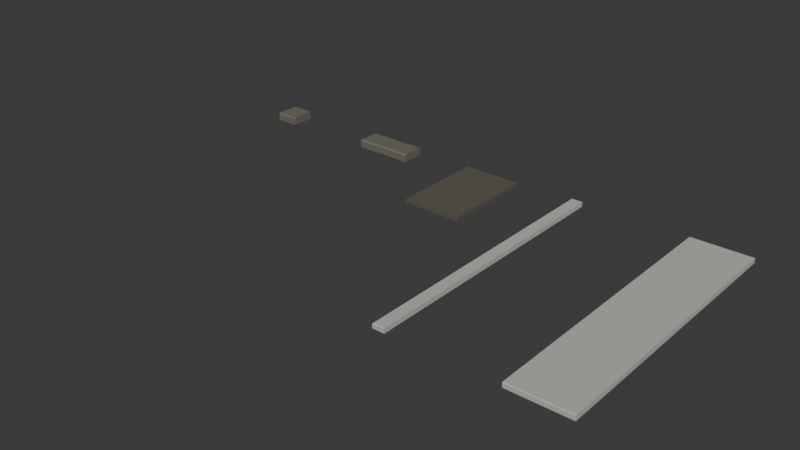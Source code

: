# Source: curb-kit.blend  (saved by Blender 5.2.44; exported with 4.5.12 LTS)
import bpy
from mathutils import Matrix  # noqa: F401  (used for matrix-valued properties, if any)

bpy.ops.wm.read_factory_settings(use_empty=True)
scene = bpy.context.scene
scene.name = 'Scene'

# ---- collections
col_collection = bpy.data.collections.new('Collection'); scene.collection.children.link(col_collection)

# ---- materials (node trees are filled in below, after node groups)
mat_curbconcrete = bpy.data.materials.new('CurbConcrete')
mat_curbconcrete.diffuse_color = (0.153, 0.144, 0.117, 1.0)
mat_gutterconcrete = bpy.data.materials.new('GutterConcrete')
mat_gutterconcrete.diffuse_color = (0.107, 0.098, 0.076, 1.0)
mat_sidewalkconcrete = bpy.data.materials.new('SidewalkConcrete')
mat_sidewalkconcrete.diffuse_color = (0.5, 0.49, 0.45, 1.0)

# ---- material node trees
mat_curbconcrete.use_nodes = True; mat_curbconcrete.node_tree.nodes.clear()
_N = mat_curbconcrete.node_tree.nodes; _L = mat_curbconcrete.node_tree.links
n0 = _N.new('ShaderNodeBsdfPrincipled'); n0.name = 'Principled BSDF'; n0.location = (-200, 100)
n0.inputs[0].default_value = (0.153, 0.144, 0.117, 1.0)
n0.inputs[2].default_value = 0.85
n0.inputs[10].default_value = 0.005
n1 = _N.new('ShaderNodeOutputMaterial'); n1.name = 'Material Output'; n1.location = (200, 100)
_L.new(n0.outputs[0], n1.inputs[0])
n1.is_active_output = True
mat_gutterconcrete.use_nodes = True; mat_gutterconcrete.node_tree.nodes.clear()
_N = mat_gutterconcrete.node_tree.nodes; _L = mat_gutterconcrete.node_tree.links
n0 = _N.new('ShaderNodeBsdfPrincipled'); n0.name = 'Principled BSDF'; n0.location = (-200, 100)
n0.inputs[0].default_value = (0.107, 0.098, 0.076, 1.0)
n0.inputs[2].default_value = 0.9
n0.inputs[10].default_value = 0.005
n1 = _N.new('ShaderNodeOutputMaterial'); n1.name = 'Material Output'; n1.location = (200, 100)
_L.new(n0.outputs[0], n1.inputs[0])
n1.is_active_output = True
mat_sidewalkconcrete.use_nodes = True; mat_sidewalkconcrete.node_tree.nodes.clear()
_N = mat_sidewalkconcrete.node_tree.nodes; _L = mat_sidewalkconcrete.node_tree.links
n0 = _N.new('ShaderNodeBsdfPrincipled'); n0.name = 'Principled BSDF'; n0.location = (-200, 100)
n0.inputs[0].default_value = (0.5, 0.49, 0.45, 1.0)
n0.inputs[2].default_value = 0.9
n0.inputs[10].default_value = 0.005
n1 = _N.new('ShaderNodeOutputMaterial'); n1.name = 'Material Output'; n1.location = (200, 100)
_L.new(n0.outputs[0], n1.inputs[0])
n1.is_active_output = True

# ---- world
world_world = bpy.data.worlds.new('World'); scene.world = world_world
world_world.use_nodes = True; world_world.node_tree.nodes.clear()
_N = world_world.node_tree.nodes; _L = world_world.node_tree.links
n0 = _N.new('ShaderNodeOutputWorld'); n0.name = 'World Output'; n0.location = (200, 100)
n1 = _N.new('ShaderNodeBackground'); n1.name = 'Background'; n1.location = (-200, 100)
n1.inputs[0].default_value = (0.05088, 0.05088, 0.05088, 1.0)
_L.new(n1.outputs[0], n0.inputs[0])
n0.is_active_output = True
world_world.color = (0.05088, 0.05088, 0.05088)
world_world.sun_shadow_jitter_overblur = 0.0

# ---- meshes
me_curbspan = bpy.data.meshes.new('CurbSpan')
me_curbspan.from_pydata([(0.0, 0.0, -0.1), (0.0, -0.4, -0.1), (0.0, -0.4, 0.015), (0.0, -0.375, 0.04), (0.0, -0.025, 0.04), (0.0, 0.0, 0.015), (1.0, 0.0, -0.1), (1.0, -0.4, -0.1), (1.0, -0.4, 0.015), (1.0, -0.375, 0.04), (1.0, -0.025, 0.04), (1.0, 0.0, 0.015)], [], [(5, 0, 1, 2, 3, 4), (6, 11, 10, 9, 8, 7), (0, 6, 7, 1), (1, 7, 8, 2), (2, 8, 9, 3), (3, 9, 10, 4), (4, 10, 11, 5), (5, 11, 6, 0)])
_uv = me_curbspan.uv_layers.new(name='ConcreteFeet')
_uv.uv.foreach_set('vector', [0.0, 0.015, 0.0, -0.1, -0.4, -0.1, -0.4, 0.015, -0.375, 0.04, -0.025, 0.04, 0.0, -0.1, 0.0, 0.015, -0.025, 0.04, -0.375, 0.04, -0.4, 0.015, -0.4, -0.1, 0.0, 0.0, 1.0, 0.0, 1.0, -0.4, 0.0, -0.4, 0.0, -0.1, 1.0, -0.1, 1.0, 0.015, 0.0, 0.015, 0.0, -0.4, 1.0, -0.4, 1.0, -0.375, 0.0, -0.375, 0.0, -0.375, 1.0, -0.375, 1.0, -0.025, 0.0, -0.025, 0.0, -0.025, 1.0, -0.025, 1.0, 0.0, 0.0, 0.0, 0.0, 0.015, 1.0, 0.015, 1.0, -0.1, 0.0, -0.1])
me_curbspan.materials.append(mat_curbconcrete)
me_curbspan.update()
me_gutterspan = bpy.data.meshes.new('GutterSpan')
me_gutterspan.from_pydata([(0.0, 0.0, -0.1), (0.0, -1.6, -0.1), (0.0, -1.6, -0.03), (0.0, -0.22, -0.032), (0.0, 0.0, -0.03), (1.0, 0.0, -0.1), (1.0, -1.6, -0.1), (1.0, -1.6, -0.03), (1.0, -0.22, -0.032), (1.0, 0.0, -0.03)], [], [(4, 0, 1, 2, 3), (5, 9, 8, 7, 6), (0, 5, 6, 1), (1, 6, 7, 2), (2, 7, 8, 3), (3, 8, 9, 4), (4, 9, 5, 0)])
_uv = me_gutterspan.uv_layers.new(name='ConcreteFeet')
_uv.uv.foreach_set('vector', [0.0, -0.03, 0.0, -0.1, -1.6, -0.1, -1.6, -0.03, -0.22, -0.032, 0.0, -0.1, 0.0, -0.03, -0.22, -0.032, -1.6, -0.03, -1.6, -0.1, 0.0, 0.0, 1.0, 0.0, 1.0, -1.6, 0.0, -1.6, 0.0, -0.1, 1.0, -0.1, 1.0, -0.03, 0.0, -0.03, 0.0, -1.6, 1.0, -1.6, 1.0, -0.22, 0.0, -0.22, 0.0, -0.22, 1.0, -0.22, 1.0, 0.0, 0.0, 0.0, 0.0, -0.03, 1.0, -0.03, 1.0, -0.1, 0.0, -0.1])
me_gutterspan.materials.append(mat_gutterconcrete)
me_gutterspan.update()
me_sidewalkspan = bpy.data.meshes.new('SidewalkSpan')
me_sidewalkspan.from_pydata([(0.0, 0.0, -0.08), (0.0, -4.7, -0.08), (0.0, -4.7, -0.012), (0.0, -4.688, 0.0), (0.0, 0.0, 0.0), (1.0, 0.0, -0.08), (1.0, -4.7, -0.08), (1.0, -4.7, -0.012), (1.0, -4.688, 0.0), (1.0, 0.0, 0.0)], [], [(4, 0, 1, 2, 3), (5, 9, 8, 7, 6), (0, 5, 6, 1), (1, 6, 7, 2), (2, 7, 8, 3), (3, 8, 9, 4), (4, 9, 5, 0)])
_uv = me_sidewalkspan.uv_layers.new(name='ConcreteFeet')
_uv.uv.foreach_set('vector', [0.0, 0.0, 0.0, -0.08, -4.7, -0.08, -4.7, -0.012, -4.688, 0.0, 0.0, -0.08, 0.0, 0.0, -4.688, 0.0, -4.7, -0.012, -4.7, -0.08, 0.0, 0.0, 1.0, 0.0, 1.0, -4.7, 0.0, -4.7, 0.0, -0.08, 1.0, -0.08, 1.0, -0.012, 0.0, -0.012, 0.0, -0.012, 1.0, -0.012, 1.0, 0.0, 0.0, 0.0, 0.0, -4.688, 1.0, -4.688, 1.0, 0.0, 0.0, 0.0, 0.0, 0.0, 1.0, 0.0, 1.0, -0.08, 0.0, -0.08])
me_sidewalkspan.materials.append(mat_sidewalkconcrete)
me_sidewalkspan.update()
me_curbjunction = bpy.data.meshes.new('CurbJunction')
me_curbjunction.from_pydata([(0.0, 0.0, 0.015), (0.025, 0.0, 0.04), (0.375, 0.0, 0.04), (0.4, 0.0, 0.015), (0.0, -0.025, 0.04), (0.025, -0.025, 0.04), (0.375, -0.025, 0.04), (0.4, -0.025, 0.04), (0.0, -0.375, 0.04), (0.025, -0.375, 0.04), (0.375, -0.375, 0.04), (0.4, -0.375, 0.04), (0.0, -0.4, 0.015), (0.025, -0.4, 0.015), (0.375, -0.4, 0.015), (0.4, -0.4, 0.015), (0.0, 0.0, -0.1), (0.025, 0.0, -0.1), (0.375, 0.0, -0.1), (0.4, 0.0, -0.1), (0.4, -0.025, -0.1), (0.4, -0.375, -0.1), (0.4, -0.4, -0.1), (0.375, -0.4, -0.1), (0.025, -0.4, -0.1), (0.0, -0.4, -0.1), (0.0, -0.375, -0.1), (0.0, -0.025, -0.1)], [], [(0, 4, 5, 1), (1, 5, 6, 2), (2, 6, 7, 3), (4, 8, 9, 5), (5, 9, 10, 6), (6, 10, 11, 7), (8, 12, 13, 9), (9, 13, 14, 10), (10, 14, 15, 11), (0, 1, 17, 16), (1, 2, 18, 17), (2, 3, 19, 18), (3, 7, 20, 19), (7, 11, 21, 20), (11, 15, 22, 21), (15, 14, 23, 22), (14, 13, 24, 23), (13, 12, 25, 24), (12, 8, 26, 25), (8, 4, 27, 26), (4, 0, 16, 27), (16, 17, 18, 19, 20, 21, 22, 23, 24, 25, 26, 27)])
_uv = me_curbjunction.uv_layers.new(name='ConcreteFeet')
_uv.uv.foreach_set('vector', [0.0, 0.0, 0.0, -0.025, 0.025, -0.025, 0.025, 0.0, 0.025, 0.0, 0.025, -0.025, 0.375, -0.025, 0.375, 0.0, 0.375, 0.0, 0.375, -0.025, 0.4, -0.025, 0.4, 0.0, 0.0, -0.025, 0.0, -0.375, 0.025, -0.375, 0.025, -0.025, 0.025, -0.025, 0.025, -0.375, 0.375, -0.375, 0.375, -0.025, 0.375, -0.025, 0.375, -0.375, 0.4, -0.375, 0.4, -0.025, 0.0, -0.375, 0.0, -0.4, 0.025, -0.4, 0.025, -0.375, 0.025, -0.375, 0.025, -0.4, 0.375, -0.4, 0.375, -0.375, 0.375, -0.375, 0.375, -0.4, 0.4, -0.4, 0.4, -0.375, 0.0, 0.015, 0.025, 0.04, 0.025, -0.1, 0.0, -0.1, 0.025, 0.04, 0.375, 0.04, 0.375, -0.1, 0.025, -0.1, 0.375, 0.04, 0.4, 0.015, 0.4, -0.1, 0.375, -0.1, 0.0, 0.015, -0.025, 0.04, -0.025, -0.1, 0.0, -0.1, -0.025, 0.04, -0.375, 0.04, -0.375, -0.1, -0.025, -0.1, -0.375, 0.04, -0.4, 0.015, -0.4, -0.1, -0.375, -0.1, 0.4, 0.015, 0.375, 0.015, 0.375, -0.1, 0.4, -0.1, 0.375, 0.015, 0.025, 0.015, 0.025, -0.1, 0.375, -0.1, 0.025, 0.015, 0.0, 0.015, 0.0, -0.1, 0.025, -0.1, -0.4, 0.015, -0.375, 0.04, -0.375, -0.1, -0.4, -0.1, -0.375, 0.04, -0.025, 0.04, -0.025, -0.1, -0.375, -0.1, -0.025, 0.04, 0.0, 0.015, 0.0, -0.1, -0.025, -0.1, 0.0, 0.0, 0.025, 0.0, 0.375, 0.0, 0.4, 0.0, 0.4, -0.025, 0.4, -0.375, 0.4, -0.4, 0.375, -0.4, 0.025, -0.4, 0.0, -0.4, 0.0, -0.375, 0.0, -0.025])
me_curbjunction.materials.append(mat_curbconcrete)
me_curbjunction.update()
me_sidewalkreturn = bpy.data.meshes.new('SidewalkReturn')
me_sidewalkreturn.from_pydata([(0.0, 0.0, -0.012), (0.012, 0.0, 0.0), (0.2, 0.0, 0.0), (0.0, -4.688, -0.012), (0.012, -4.688, 0.0), (0.2, -4.688, 0.0), (0.0, -4.7, -0.012), (0.012, -4.7, -0.012), (0.2, -4.7, -0.012), (0.0, 0.0, -0.08), (0.012, 0.0, -0.08), (0.2, 0.0, -0.08), (0.2, -4.688, -0.08), (0.2, -4.7, -0.08), (0.012, -4.7, -0.08), (0.0, -4.7, -0.08), (0.0, -4.688, -0.08)], [], [(0, 3, 4, 1), (1, 4, 5, 2), (3, 6, 7, 4), (4, 7, 8, 5), (0, 1, 10, 9), (1, 2, 11, 10), (2, 5, 12, 11), (5, 8, 13, 12), (8, 7, 14, 13), (7, 6, 15, 14), (6, 3, 16, 15), (3, 0, 9, 16), (9, 10, 11, 12, 13, 14, 15, 16)])
_uv = me_sidewalkreturn.uv_layers.new(name='ConcreteFeet')
_uv.uv.foreach_set('vector', [0.0, -0.012, -4.688, -0.012, -4.688, 0.0, 0.0, 0.0, 0.012, 0.0, 0.012, -4.688, 0.2, -4.688, 0.2, 0.0, 0.0, -4.688, 0.0, -4.7, 0.012, -4.7, 0.012, -4.688, 0.012, 0.0, 0.012, -0.012, 0.2, -0.012, 0.2, 0.0, 0.0, -0.012, 0.012, 0.0, 0.012, -0.08, 0.0, -0.08, 0.012, 0.0, 0.2, 0.0, 0.2, -0.08, 0.012, -0.08, 0.0, 0.0, -4.688, 0.0, -4.688, -0.08, 0.0, -0.08, -4.688, 0.0, -4.7, -0.012, -4.7, -0.08, -4.688, -0.08, 0.2, -0.012, 0.012, -0.012, 0.012, -0.08, 0.2, -0.08, 0.012, -0.012, 0.0, -0.012, 0.0, -0.08, 0.012, -0.08, -4.7, -0.012, -4.688, -0.012, -4.688, -0.08, -4.7, -0.08, -4.688, -0.012, 0.0, -0.012, 0.0, -0.08, -4.688, -0.08, 0.0, 0.0, 0.012, 0.0, 0.2, 0.0, 0.2, -4.688, 0.2, -4.7, 0.012, -4.7, 0.0, -4.7, 0.0, -4.688])
me_sidewalkreturn.materials.append(mat_sidewalkconcrete)
me_sidewalkreturn.update()

# ---- objects
ob_curbspan = bpy.data.objects.new('CurbSpan', me_curbspan)
ob_gutterspan = bpy.data.objects.new('GutterSpan', me_gutterspan)
ob_sidewalkspan = bpy.data.objects.new('SidewalkSpan', me_sidewalkspan)
ob_curbjunction = bpy.data.objects.new('CurbJunction', me_curbjunction)
ob_sidewalkreturn = bpy.data.objects.new('SidewalkReturn', me_sidewalkreturn)

# ---- transforms, parenting, visibility, modifiers, constraints
ob_curbspan.location = (2.0, 0.0, 0.0)
ob_gutterspan.location = (4.0, 0.0, 0.0)
ob_sidewalkspan.location = (8.0, 0.0, 0.0)
ob_curbjunction.location = (0.0, 0.0, 0.0)
ob_sidewalkreturn.location = (6.0, 0.0, 0.0)

# ---- collection membership
col_collection.objects.link(ob_curbspan)
col_collection.objects.link(ob_gutterspan)
col_collection.objects.link(ob_sidewalkspan)
col_collection.objects.link(ob_curbjunction)
col_collection.objects.link(ob_sidewalkreturn)

# ---- scene / render settings (as saved in the file)
scene.frame_start = 1; scene.frame_end = 250; scene.frame_set(1)
scene.render.engine = 'BLENDER_EEVEE_NEXT'
scene.render.bake_bias = 0.0
scene.render.bake_samples = 0
scene.render.compositor_device = 'GPU'
scene.eevee.use_volume_custom_range = False
scene.eevee.fast_gi_thickness_near = 0.1
scene.eevee.fast_gi_thickness_far = 0.0
scene.eevee.ray_tracing_options.screen_trace_thickness = 0.1
scene.unit_settings.scale_length = 0.3048
bpy.context.view_layer.update()

# ---- added for rendering (the .blend has no active camera and no usable light): camera, sun
cam_auto = bpy.data.cameras.new('AutoCamera')
cam_auto.lens = 50.0
cam_auto.sensor_width = 36.0
cam_auto.clip_end = 1000.0
ob_auto_camera = bpy.data.objects.new('AutoCamera', cam_auto)
scene.collection.objects.link(ob_auto_camera)
ob_auto_camera.location = (13.895, -13.624, 7.486)
ob_auto_camera.rotation_euler = (1.09748, -7.21219e-08, 0.694738)
scene.camera = ob_auto_camera
light_auto_sun = bpy.data.lights.new('AutoSun', 'SUN')
light_auto_sun.energy = 3.0
light_auto_sun.angle = 0.0523599
ob_auto_sun = bpy.data.objects.new('AutoSun', light_auto_sun)
scene.collection.objects.link(ob_auto_sun)
ob_auto_sun.rotation_euler = (0.872665, 0.174533, 0.523599)
bpy.context.view_layer.update()
